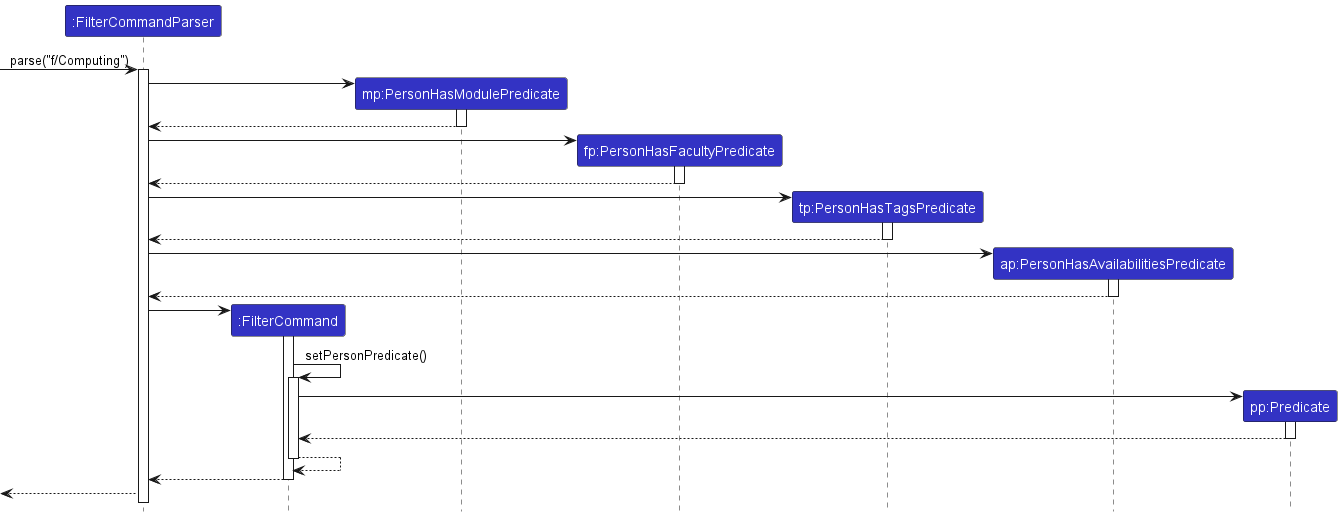

The diagram above was rendered by PlantUML. Its source (embedded in the PNG):
@startuml
!include style.puml
skinparam ArrowFontStyle plain
skinparam ParticipantPadding 0

Participant ":FilterCommandParser" as FilterCommandParser LOGIC_COLOR
Participant ":FilterCommand" as FilterCommand LOGIC_COLOR
Participant "mp:PersonHasModulePredicate" as modulePredicate LOGIC_COLOR
Participant "fp:PersonHasFacultyPredicate" as facultyPredicate LOGIC_COLOR
Participant "tp:PersonHasTagsPredicate" as tagsPredicate LOGIC_COLOR
Participant "ap:PersonHasAvailabilitiesPredicate" as availabilitiesPredicate LOGIC_COLOR
Participant "pp:Predicate" as personPredicate LOGIC_COLOR

[-> FilterCommandParser : parse("f/Computing")
create FilterCommandParser
activate FilterCommandParser

create modulePredicate
FilterCommandParser -> modulePredicate
activate modulePredicate
modulePredicate --> FilterCommandParser
deactivate modulePredicate

create facultyPredicate
FilterCommandParser -> facultyPredicate
activate facultyPredicate
facultyPredicate --> FilterCommandParser
deactivate facultyPredicate

create tagsPredicate
FilterCommandParser -> tagsPredicate
activate tagsPredicate
tagsPredicate --> FilterCommandParser
deactivate tagsPredicate

create availabilitiesPredicate
FilterCommandParser -> availabilitiesPredicate
activate availabilitiesPredicate
availabilitiesPredicate --> FilterCommandParser
deactivate availabilitiesPredicate

create FilterCommand
FilterCommandParser -> FilterCommand
activate FilterCommand

FilterCommand -> FilterCommand : setPersonPredicate()
activate FilterCommand

create personPredicate
FilterCommand -> personPredicate
activate personPredicate
personPredicate --> FilterCommand
deactivate personPredicate

FilterCommand --> FilterCommand
deactivate FilterCommand
FilterCommand --> FilterCommandParser
deactivate FilterCommand

[<-- FilterCommandParser
@enduml